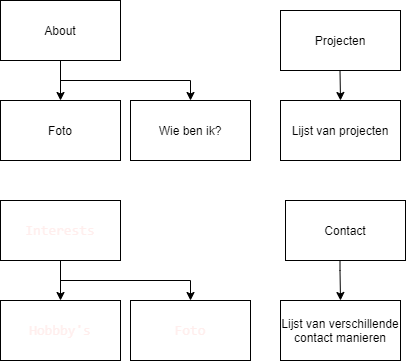

The diagram above was exported from draw.io. Its source (the exported page's mxGraphModel, read from the mxfile embedded in the PNG):
<mxGraphModel dx="1758" dy="1188" grid="1" gridSize="10" guides="1" tooltips="1" connect="1" arrows="1" fold="1" page="1" pageScale="1" pageWidth="850" pageHeight="1100" math="0" shadow="0">
  <root>
    <mxCell id="0" />
    <mxCell id="1" parent="0" />
    <mxCell id="6" style="edgeStyle=orthogonalEdgeStyle;rounded=0;orthogonalLoop=1;jettySize=auto;html=1;exitX=0.5;exitY=1;exitDx=0;exitDy=0;" parent="1" source="2" target="3" edge="1">
      <mxGeometry relative="1" as="geometry" />
    </mxCell>
    <mxCell id="8" style="edgeStyle=orthogonalEdgeStyle;rounded=0;orthogonalLoop=1;jettySize=auto;html=1;exitX=0.5;exitY=1;exitDx=0;exitDy=0;" parent="1" source="2" target="4" edge="1">
      <mxGeometry relative="1" as="geometry" />
    </mxCell>
    <mxCell id="2" value="About" style="rounded=0;whiteSpace=wrap;html=1;" parent="1" vertex="1">
      <mxGeometry x="80" y="260" width="120" height="60" as="geometry" />
    </mxCell>
    <mxCell id="3" value="Foto" style="rounded=0;whiteSpace=wrap;html=1;" parent="1" vertex="1">
      <mxGeometry x="80" y="360" width="120" height="60" as="geometry" />
    </mxCell>
    <mxCell id="4" value="Wie ben ik?" style="rounded=0;whiteSpace=wrap;html=1;" parent="1" vertex="1">
      <mxGeometry x="210" y="360" width="120" height="60" as="geometry" />
    </mxCell>
    <mxCell id="14" value="&lt;div style=&quot;font-family: &amp;#34;consolas&amp;#34; , &amp;#34;courier new&amp;#34; , monospace ; font-size: 14px ; line-height: 19px&quot;&gt;&lt;font color=&quot;#ffeeed&quot;&gt;Interests&lt;/font&gt;&lt;/div&gt;" style="rounded=0;whiteSpace=wrap;html=1;" vertex="1" parent="1">
      <mxGeometry x="80" y="460" width="120" height="60" as="geometry" />
    </mxCell>
    <mxCell id="15" style="edgeStyle=orthogonalEdgeStyle;rounded=0;orthogonalLoop=1;jettySize=auto;html=1;exitX=0.5;exitY=1;exitDx=0;exitDy=0;" edge="1" parent="1" source="14">
      <mxGeometry relative="1" as="geometry">
        <mxPoint x="139.5" y="530" as="sourcePoint" />
        <mxPoint x="140" y="560" as="targetPoint" />
      </mxGeometry>
    </mxCell>
    <mxCell id="16" value="&lt;div style=&quot;font-family: &amp;#34;consolas&amp;#34; , &amp;#34;courier new&amp;#34; , monospace ; font-size: 14px ; line-height: 19px&quot;&gt;&lt;font color=&quot;#ffeeed&quot;&gt;Hobbby's&lt;/font&gt;&lt;/div&gt;" style="rounded=0;whiteSpace=wrap;html=1;" vertex="1" parent="1">
      <mxGeometry x="80" y="560" width="120" height="60" as="geometry" />
    </mxCell>
    <mxCell id="19" style="edgeStyle=orthogonalEdgeStyle;rounded=0;orthogonalLoop=1;jettySize=auto;html=1;exitX=0.5;exitY=1;exitDx=0;exitDy=0;entryX=0.5;entryY=0;entryDx=0;entryDy=0;" edge="1" parent="1" target="20">
      <mxGeometry relative="1" as="geometry">
        <mxPoint x="140" y="530" as="sourcePoint" />
        <mxPoint x="270" y="570" as="targetPoint" />
        <Array as="points">
          <mxPoint x="140" y="540" />
          <mxPoint x="270" y="540" />
        </Array>
      </mxGeometry>
    </mxCell>
    <mxCell id="20" value="&lt;div style=&quot;font-family: &amp;#34;consolas&amp;#34; , &amp;#34;courier new&amp;#34; , monospace ; font-size: 14px ; line-height: 19px&quot;&gt;&lt;font color=&quot;#ffeeed&quot;&gt;Foto&lt;/font&gt;&lt;/div&gt;" style="rounded=0;whiteSpace=wrap;html=1;" vertex="1" parent="1">
      <mxGeometry x="210" y="560" width="120" height="60" as="geometry" />
    </mxCell>
    <mxCell id="21" value="Projecten" style="rounded=0;whiteSpace=wrap;html=1;" vertex="1" parent="1">
      <mxGeometry x="360" y="270" width="120" height="60" as="geometry" />
    </mxCell>
    <mxCell id="22" value="Lijst van projecten" style="rounded=0;whiteSpace=wrap;html=1;" vertex="1" parent="1">
      <mxGeometry x="360" y="360" width="120" height="60" as="geometry" />
    </mxCell>
    <mxCell id="23" style="edgeStyle=orthogonalEdgeStyle;rounded=0;orthogonalLoop=1;jettySize=auto;html=1;exitX=0.5;exitY=1;exitDx=0;exitDy=0;" edge="1" parent="1">
      <mxGeometry relative="1" as="geometry">
        <mxPoint x="419.5" y="330" as="sourcePoint" />
        <mxPoint x="420" y="360" as="targetPoint" />
      </mxGeometry>
    </mxCell>
    <mxCell id="24" value="Contact" style="rounded=0;whiteSpace=wrap;html=1;" vertex="1" parent="1">
      <mxGeometry x="365" y="460" width="120" height="60" as="geometry" />
    </mxCell>
    <mxCell id="28" style="edgeStyle=orthogonalEdgeStyle;rounded=0;orthogonalLoop=1;jettySize=auto;html=1;exitX=0.5;exitY=1;exitDx=0;exitDy=0;" edge="1" parent="1">
      <mxGeometry relative="1" as="geometry">
        <mxPoint x="419.5" y="520" as="sourcePoint" />
        <mxPoint x="420" y="560" as="targetPoint" />
        <Array as="points">
          <mxPoint x="420" y="530" />
          <mxPoint x="420" y="530" />
        </Array>
      </mxGeometry>
    </mxCell>
    <mxCell id="29" value="Lijst van verschillende contact manieren" style="rounded=0;whiteSpace=wrap;html=1;" vertex="1" parent="1">
      <mxGeometry x="360" y="560" width="120" height="60" as="geometry" />
    </mxCell>
  </root>
</mxGraphModel>